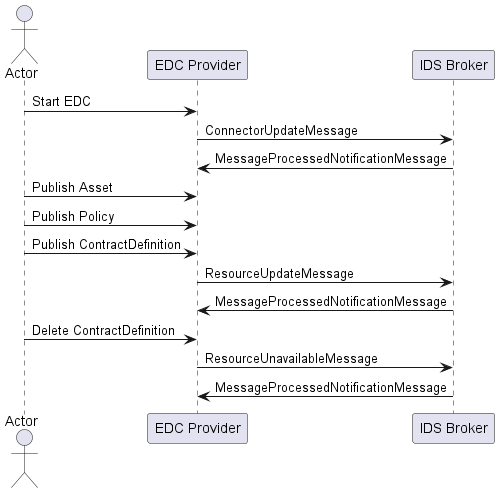

The diagram above was rendered by PlantUML. Its source (embedded in the PNG):
@startuml

actor Actor
participant EDC as "EDC Provider"
participant Broker as "IDS Broker"

Actor -> EDC: Start EDC
EDC -> Broker: ConnectorUpdateMessage
Broker -> EDC: MessageProcessedNotificationMessage

Actor -> EDC: Publish Asset
Actor -> EDC: Publish Policy
Actor -> EDC: Publish ContractDefinition
EDC -> Broker: ResourceUpdateMessage
Broker -> EDC: MessageProcessedNotificationMessage

Actor -> EDC: Delete ContractDefinition
EDC -> Broker: ResourceUnavailableMessage
Broker -> EDC: MessageProcessedNotificationMessage

@enduml